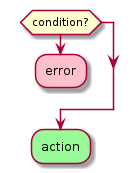

The diagram above was rendered by PlantUML. Its source (embedded in the PNG):
@startuml
if (condition?) then
  #pink:error;
  kill
endif
#palegreen:action;
@enduml